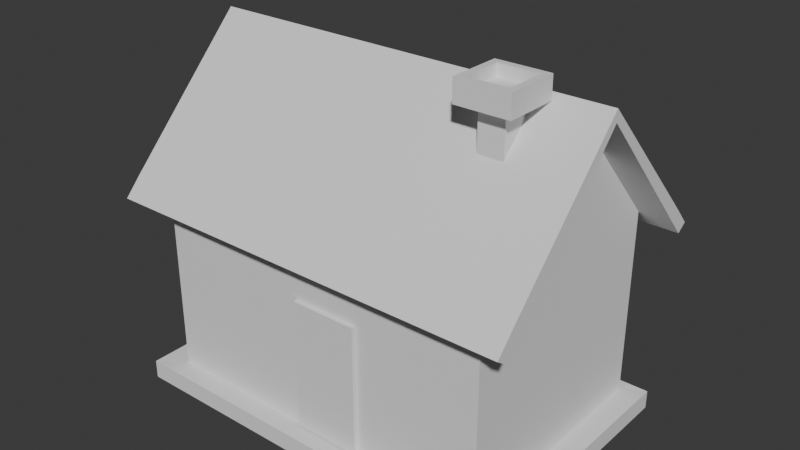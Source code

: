 # Source: house.blend  (saved by Blender 4.0.36; exported with 4.5.12 LTS)
import bpy
from mathutils import Matrix  # noqa: F401  (used for matrix-valued properties, if any)

bpy.ops.wm.read_factory_settings(use_empty=True)
scene = bpy.context.scene
scene.name = 'Scene'

# ---- collections
col_collection = bpy.data.collections.new('Collection'); scene.collection.children.link(col_collection)

# ---- world
world_world = bpy.data.worlds.new('World'); scene.world = world_world
world_world.use_nodes = True; world_world.node_tree.nodes.clear()
_N = world_world.node_tree.nodes; _L = world_world.node_tree.links
n0 = _N.new('ShaderNodeOutputWorld'); n0.name = 'World Output'; n0.location = (300, 300)
n1 = _N.new('ShaderNodeBackground'); n1.name = 'Background'; n1.location = (10, 300)
n1.inputs[0].default_value = (0.05088, 0.05088, 0.05088, 1.0)
_L.new(n1.outputs[0], n0.inputs[0])
n0.is_active_output = True
world_world.color = (0.05088, 0.05088, 0.05088)
world_world.use_sun_shadow = False
world_world.sun_shadow_jitter_overblur = 0.0

# ---- meshes
me_cube_001 = bpy.data.meshes.new('Cube.001')
me_cube_001.from_pydata([(-1.0, -1.0, -1.0), (-1.0, -1.0, 1.0), (-0.1453, -0.9161, -0.8189), (-1.0, 1.0, -1.0), (-0.1453, -0.9161, 0.2969), (-1.0, 1.0, 1.0), (0.1833, -0.9161, -0.8189), (1.0, -1.0, -1.0), (1.0, -1.0, 1.0), (0.1833, -0.9161, 0.2969), (1.0, 1.0, -1.0), (1.0, 1.0, 1.0), (0.1833, -0.9161, 0.2969), (-1.0, 0.0, 2.252), (1.0, 0.0, 2.252), (-1.0, -1.0, -0.8411), (-1.0, 1.0, -0.8411), (1.0, 1.0, -0.8411), (1.0, -1.0, -0.8411), (-1.137, 1.091, -1.011), (-1.137, -1.182, -1.011), (-1.137, 1.091, -0.8302), (1.137, 1.091, -0.8302), (1.137, 1.091, -1.011), (1.137, -1.182, -1.011), (1.137, -1.182, -0.8302), (-1.137, -1.182, -0.8302), (-0.1453, -1.0, 0.2969), (0.1833, -1.0, 0.2969), (-0.1453, -1.0, -0.8189), (0.1833, -1.0, -0.8189), (0.1833, -1.0, -0.8189), (0.1833, -1.0, 0.2969), (-0.1453, -1.0, 0.2969), (-0.02008, -1.0, 0.2969), (-0.1453, -1.0, -0.8189), (-0.1453, -1.0, 0.2969)], [], [(15, 1, 5, 16), (16, 5, 11, 17), (17, 11, 8, 18), (31, 30, 18, 8, 1, 15, 29, 27, 33, 34, 28, 32), (32, 28, 30, 31), (29, 15, 18, 30, 28, 34, 33, 35), (27, 29, 35, 33), (15, 16, 21, 26), (8, 11, 14), (5, 1, 13), (10, 17, 22, 23), (17, 10, 23, 22), (10, 3, 19, 23), (24, 25, 26, 20), (23, 22, 25, 24), (20, 26, 21, 19), (19, 21, 22, 23), (16, 3, 19, 21), (18, 15, 26, 25), (16, 17, 22, 21), (0, 7, 24, 20), (3, 0, 20, 19), (3, 16, 21, 19), (7, 10, 23, 24), (17, 18, 25, 22), (4, 36, 12), (33, 35, 2, 4, 36), (9, 6, 31, 32), (9, 32, 28, 12), (34, 36, 4, 12, 28)])
me_cube_001.polygons.foreach_set('material_index', [0, 0, 0, 0, 0, 0, 0, 0, 0, 0, 0, 0, 0, 0, 0, 0, 0, 0, 0, 0, 0, 0, 0, 0, 0, 26368, 23200, 23200, 23200, 23200])
_uv = me_cube_001.uv_layers.new(name='UVMap')
_uv.uv.foreach_set('vector', [0.3949, 0.0, 0.625, 0.0, 0.625, 0.25, 0.3949, 0.25, 0.3949, 0.25, 0.625, 0.25, 0.625, 0.5, 0.3949, 0.5, 0.3949, 0.5, 0.625, 0.5, 0.625, 0.75, 0.3949, 0.75, 0.3976, 0.8521, 0.3976, 0.8521, 0.3949, 0.75, 0.625, 0.75, 0.625, 1.0, 0.3949, 1.0, 0.3976, 0.8932, 0.5371, 0.8932, 0.5371, 0.8932, 0.5371, 0.8775, 0.5371, 0.8521, 0.5371, 0.8521, 0.5371, 0.8521, 0.5371, 0.8521, 0.3976, 0.8521, 0.3976, 0.8521, 0.3976, 0.8932, 0.3949, 1.0, 0.3949, 0.75, 0.3976, 0.8521, 0.5371, 0.8521, 0.5371, 0.8775, 0.5371, 0.8932, 0.3976, 0.8932, 0.5371, 0.8932, 0.3976, 0.8932, 0.3976, 0.8932, 0.5371, 0.8932, 0.3949, 0.0, 0.3949, 0.25, 0.3949, 0.25, 0.3949, 0.0, 0.625, 0.75, 0.625, 0.5, 0.625, 0.75, 0.625, 0.25, 0.625, 0.0, 0.625, 0.25, 0.375, 0.5, 0.3949, 0.5, 0.3949, 0.5, 0.375, 0.5, 0.3949, 0.5, 0.375, 0.5, 0.375, 0.5, 0.3949, 0.5, 0.0, 0.0, 0.0, 0.0, 0.0, 0.0, 0.0, 0.0, 0.375, 0.75, 0.3949, 0.75, 0.3949, 1.0, 0.375, 1.0, 0.375, 0.5, 0.3949, 0.5, 0.3949, 0.75, 0.375, 0.75, 0.375, 0.0, 0.3949, 0.0, 0.3949, 0.25, 0.375, 0.25, 0.375, 0.25, 0.3949, 0.25, 0.3949, 0.5, 0.375, 0.5, 0.3949, 0.25, 0.375, 0.25, 0.375, 0.25, 0.3949, 0.25, 0.3949, 0.75, 0.3949, 1.0, 0.3949, 1.0, 0.3949, 0.75, 0.3949, 0.25, 0.3949, 0.5, 0.3949, 0.5, 0.3949, 0.25, 0.0, 0.0, 0.0, 0.0, 0.0, 0.0, 0.0, 0.0, 0.0, 0.0, 0.0, 0.0, 0.0, 0.0, 0.0, 0.0, 0.375, 0.25, 0.3949, 0.25, 0.3949, 0.25, 0.375, 0.25, 0.0, 0.0, 0.0, 0.0, 0.0, 0.0, 0.0, 0.0, 0.3949, 0.5, 0.3949, 0.75, 0.3949, 0.75, 0.3949, 0.5, 0.875, 0.5, 0.875, 0.6547, 0.625, 0.5, 0.625, 0.09526, 0.375, 0.09526, 0.375, 0.25, 0.625, 0.25, 0.625, 0.09526, 0.625, 0.5, 0.375, 0.5, 0.375, 0.6547, 0.625, 0.6547, 0.625, 0.5, 0.625, 0.6547, 0.625, 0.6547, 0.625, 0.5, 0.7797, 0.6547, 0.875, 0.6547, 0.875, 0.5, 0.625, 0.5, 0.625, 0.6547])
me_cube_001.update()
me_cube_002 = bpy.data.meshes.new('Cube.002')
me_cube_002.from_pydata([(-1.0, -1.0, 1.0), (-1.0, 1.0, 1.0), (1.0, -1.0, 1.0), (1.0, 1.0, 1.0), (-1.0, 0.0, 2.252), (1.0, 0.0, 2.252), (-1.187, 1.0, 1.0), (1.187, 1.0, 1.0), (1.187, -1.0, 1.0), (-1.187, -1.0, 1.0), (1.187, 0.0, 2.252), (-1.187, 0.0, 2.252), (-1.187, 1.086, 1.069), (1.187, 1.086, 1.069), (1.187, -1.086, 1.069), (-1.187, -1.086, 1.069), (1.187, 0.0, 2.363), (-1.187, 0.0, 2.363), (-1.187, 1.13, 0.8371), (1.187, 1.13, 0.8371), (1.187, -1.13, 0.8371), (-1.187, -1.13, 0.8371), (1.187, -1.216, 0.9058), (-1.187, 1.216, 0.9058), (1.187, 1.216, 0.9058), (-1.187, -1.216, 0.9058)], [], [(3, 5, 4, 1), (0, 4, 5, 2), (6, 11, 17, 12), (13, 7, 19, 24), (1, 4, 11, 6), (4, 0, 9, 11), (2, 5, 10, 8), (3, 1, 6, 7), (5, 3, 7, 10), (0, 2, 8, 9), (13, 12, 17, 16), (15, 14, 16, 17), (11, 9, 15, 17), (8, 10, 16, 14), (9, 8, 20, 21), (10, 7, 13, 16), (21, 20, 22, 25), (19, 18, 23, 24), (12, 13, 24, 23), (6, 12, 23, 18), (7, 6, 18, 19), (15, 9, 21, 25), (8, 14, 22, 20), (14, 15, 25, 22)])
_uv = me_cube_002.uv_layers.new(name='UVMap')
_uv.uv.foreach_set('vector', [0.625, 0.5, 0.625, 0.5, 0.625, 0.25, 0.625, 0.25, 0.625, 1.0, 0.625, 1.0, 0.625, 0.75, 0.625, 0.75, 0.625, 0.25, 0.625, 0.25, 0.625, 0.25, 0.625, 0.25, 0.625, 0.5, 0.625, 0.5, 0.625, 0.5, 0.625, 0.5, 0.625, 0.25, 0.625, 0.25, 0.625, 0.25, 0.625, 0.25, 0.625, 1.0, 0.625, 1.0, 0.625, 1.0, 0.625, 1.0, 0.625, 0.75, 0.625, 0.75, 0.625, 0.75, 0.625, 0.75, 0.625, 0.5, 0.625, 0.25, 0.625, 0.25, 0.625, 0.5, 0.625, 0.5, 0.625, 0.5, 0.625, 0.5, 0.625, 0.5, 0.625, 1.0, 0.625, 0.75, 0.625, 0.75, 0.625, 1.0, 0.625, 0.5, 0.625, 0.25, 0.625, 0.25, 0.625, 0.5, 0.625, 1.0, 0.625, 0.75, 0.625, 0.75, 0.625, 1.0, 0.625, 1.0, 0.625, 1.0, 0.625, 1.0, 0.625, 1.0, 0.625, 0.75, 0.625, 0.75, 0.625, 0.75, 0.625, 0.75, 0.625, 1.0, 0.625, 0.75, 0.625, 0.75, 0.625, 1.0, 0.625, 0.5, 0.625, 0.5, 0.625, 0.5, 0.625, 0.5, 0.625, 1.0, 0.625, 0.75, 0.625, 0.75, 0.625, 1.0, 0.625, 0.5, 0.625, 0.25, 0.625, 0.25, 0.625, 0.5, 0.625, 0.25, 0.625, 0.5, 0.625, 0.5, 0.625, 0.25, 0.625, 0.25, 0.625, 0.25, 0.625, 0.25, 0.625, 0.25, 0.625, 0.5, 0.625, 0.25, 0.625, 0.25, 0.625, 0.5, 0.625, 1.0, 0.625, 1.0, 0.625, 1.0, 0.625, 1.0, 0.625, 0.75, 0.625, 0.75, 0.625, 0.75, 0.625, 0.75, 0.625, 0.75, 0.625, 1.0, 0.625, 1.0, 0.625, 0.75])
me_cube_002.update()
me_cube_003 = bpy.data.meshes.new('Cube.003')
me_cube_003.from_pydata([(-1.0, -1.0, -1.0), (-1.0, -1.0, 1.0), (-1.0, 1.0, -1.0), (-1.0, 1.0, 1.0), (1.0, -1.0, -1.0), (1.0, -1.0, 1.0), (1.0, 1.0, -1.0), (1.0, 1.0, 1.0), (-2.117, -2.117, 1.0), (-2.117, 2.117, 1.0), (2.117, 2.117, 1.0), (2.117, -2.117, 1.0), (-1.598, -1.598, 1.499), (-1.598, 1.598, 1.499), (1.598, 1.598, 1.499), (1.598, -1.598, 1.499), (-2.117, -2.117, 1.499), (-2.117, 2.117, 1.499), (2.117, 2.117, 1.499), (2.117, -2.117, 1.499), (-1.598, -1.598, 1.231), (-1.598, 1.598, 1.231), (1.598, 1.598, 1.231), (1.598, -1.598, 1.231)], [], [(0, 1, 3, 2), (2, 3, 7, 6), (6, 7, 5, 4), (4, 5, 1, 0), (5, 7, 10, 11), (8, 11, 19, 16), (3, 1, 8, 9), (1, 5, 11, 8), (7, 3, 9, 10), (12, 15, 23, 20), (10, 9, 17, 18), (11, 10, 18, 19), (9, 8, 16, 17), (12, 13, 17, 16), (13, 14, 18, 17), (14, 15, 19, 18), (15, 12, 16, 19), (22, 21, 20, 23), (14, 13, 21, 22), (15, 14, 22, 23), (13, 12, 20, 21)])
_uv = me_cube_003.uv_layers.new(name='UVMap')
_uv.uv.foreach_set('vector', [0.375, 0.0, 0.625, 0.0, 0.625, 0.25, 0.375, 0.25, 0.375, 0.25, 0.625, 0.25, 0.625, 0.5, 0.375, 0.5, 0.375, 0.5, 0.625, 0.5, 0.625, 0.75, 0.375, 0.75, 0.375, 0.75, 0.625, 0.75, 0.625, 1.0, 0.375, 1.0, 0.625, 0.75, 0.625, 0.5, 0.625, 0.5, 0.625, 0.75, 0.625, 1.0, 0.625, 0.75, 0.625, 0.75, 0.625, 1.0, 0.625, 0.25, 0.625, 0.0, 0.625, 0.0, 0.625, 0.25, 0.625, 1.0, 0.625, 0.75, 0.625, 0.75, 0.625, 1.0, 0.625, 0.5, 0.625, 0.25, 0.625, 0.25, 0.625, 0.5, 0.8444, 0.7194, 0.6556, 0.7194, 0.6556, 0.7194, 0.8444, 0.7194, 0.625, 0.5, 0.625, 0.25, 0.625, 0.25, 0.625, 0.5, 0.625, 0.75, 0.625, 0.5, 0.625, 0.5, 0.625, 0.75, 0.625, 0.25, 0.625, 0.0, 0.625, 0.0, 0.625, 0.25, 0.8444, 0.7194, 0.8444, 0.5306, 0.875, 0.5, 0.875, 0.75, 0.8444, 0.5306, 0.6556, 0.5306, 0.625, 0.5, 0.875, 0.5, 0.6556, 0.5306, 0.6556, 0.7194, 0.625, 0.75, 0.625, 0.5, 0.6556, 0.7194, 0.8444, 0.7194, 0.875, 0.75, 0.625, 0.75, 0.6556, 0.5306, 0.8444, 0.5306, 0.8444, 0.7194, 0.6556, 0.7194, 0.6556, 0.5306, 0.8444, 0.5306, 0.8444, 0.5306, 0.6556, 0.5306, 0.6556, 0.7194, 0.6556, 0.5306, 0.6556, 0.5306, 0.6556, 0.7194, 0.8444, 0.5306, 0.8444, 0.7194, 0.8444, 0.7194, 0.8444, 0.5306])
me_cube_003.update()
me_cube_005 = bpy.data.meshes.new('Cube.005')
me_cube_005.from_pydata([], [], [])
_uv = me_cube_005.uv_layers.new(name='UVMap')
_uv.uv.foreach_set('vector', [])
me_cube_005.update()
me_cube_006 = bpy.data.meshes.new('Cube.006')
me_cube_006.from_pydata([(-1.0, -1.0, -1.0), (-1.0, -1.0, 1.0), (-1.0, 1.0, -1.0), (-1.0, 1.0, 1.0), (1.0, -1.0, -1.0), (1.0, -1.0, 1.0), (1.0, 1.0, -1.0), (1.0, 1.0, 1.0)], [], [(0, 1, 3, 2), (2, 3, 7, 6), (6, 7, 5, 4), (4, 5, 1, 0), (2, 6, 4, 0), (7, 3, 1, 5)])
_uv = me_cube_006.uv_layers.new(name='UVMap')
_uv.uv.foreach_set('vector', [0.375, 0.0, 0.625, 0.0, 0.625, 0.25, 0.375, 0.25, 0.375, 0.25, 0.625, 0.25, 0.625, 0.5, 0.375, 0.5, 0.375, 0.5, 0.625, 0.5, 0.625, 0.75, 0.375, 0.75, 0.375, 0.75, 0.625, 0.75, 0.625, 1.0, 0.375, 1.0, 0.125, 0.5, 0.375, 0.5, 0.375, 0.75, 0.125, 0.75, 0.625, 0.5, 0.875, 0.5, 0.875, 0.75, 0.625, 0.75])
me_cube_006.update()

# ---- objects
ob_cube = bpy.data.objects.new('Cube', me_cube_001)
ob_roof = bpy.data.objects.new('roof', me_cube_002)
ob_chemny = bpy.data.objects.new('chemny', me_cube_003)
ob_cube_001 = bpy.data.objects.new('Cube.001', me_cube_005)
ob_cube_002 = bpy.data.objects.new('Cube.002', me_cube_006)

# ---- transforms, parenting, visibility, modifiers, constraints
ob_cube.location = (-0.541, 0.5242, 3.876)
ob_cube.scale = (6.0, 4.0, 3.5)
ob_roof.location = (-0.541, 0.5242, 3.876)
ob_roof.scale = (6.0, 4.0, 3.5)
ob_chemny.location = (3.819, -0.586, 10.44)
ob_chemny.scale = (0.4361, 0.4361, 1.515)
ob_cube_001.location = (7.171e-16, -3.366, 3.229)
ob_cube_001.scale = (1.141, 0.2594, 2.22)
ob_cube_002.location = (7.171e-16, -3.366, 3.229)
ob_cube_002.scale = (1.141, 0.2594, 2.22)

# ---- collection membership
col_collection.objects.link(ob_cube)
col_collection.objects.link(ob_roof)
col_collection.objects.link(ob_chemny)
col_collection.objects.link(ob_cube_001)
col_collection.objects.link(ob_cube_002)

# ---- scene / render settings (as saved in the file)
scene.frame_start = 1; scene.frame_end = 250; scene.frame_set(0)
scene.render.engine = 'BLENDER_EEVEE_NEXT'
scene.cycles.sampling_pattern = 'TABULATED_SOBOL'
bpy.context.view_layer.update()

# ---- added for rendering (the .blend has no active camera and no usable light): camera, sun
cam_auto = bpy.data.cameras.new('AutoCamera')
cam_auto.lens = 50.0
cam_auto.sensor_width = 36.0
cam_auto.clip_end = 1000.0
ob_auto_camera = bpy.data.objects.new('AutoCamera', cam_auto)
scene.collection.objects.link(ob_auto_camera)
ob_auto_camera.location = (19.1028, -23.0484, 22.241)
ob_auto_camera.rotation_euler = (1.09748, -7.21219e-08, 0.694738)
scene.camera = ob_auto_camera
light_auto_sun = bpy.data.lights.new('AutoSun', 'SUN')
light_auto_sun.energy = 3.0
light_auto_sun.angle = 0.0523599
ob_auto_sun = bpy.data.objects.new('AutoSun', light_auto_sun)
scene.collection.objects.link(ob_auto_sun)
ob_auto_sun.rotation_euler = (0.872665, 0.174533, 0.523599)
bpy.context.view_layer.update()

